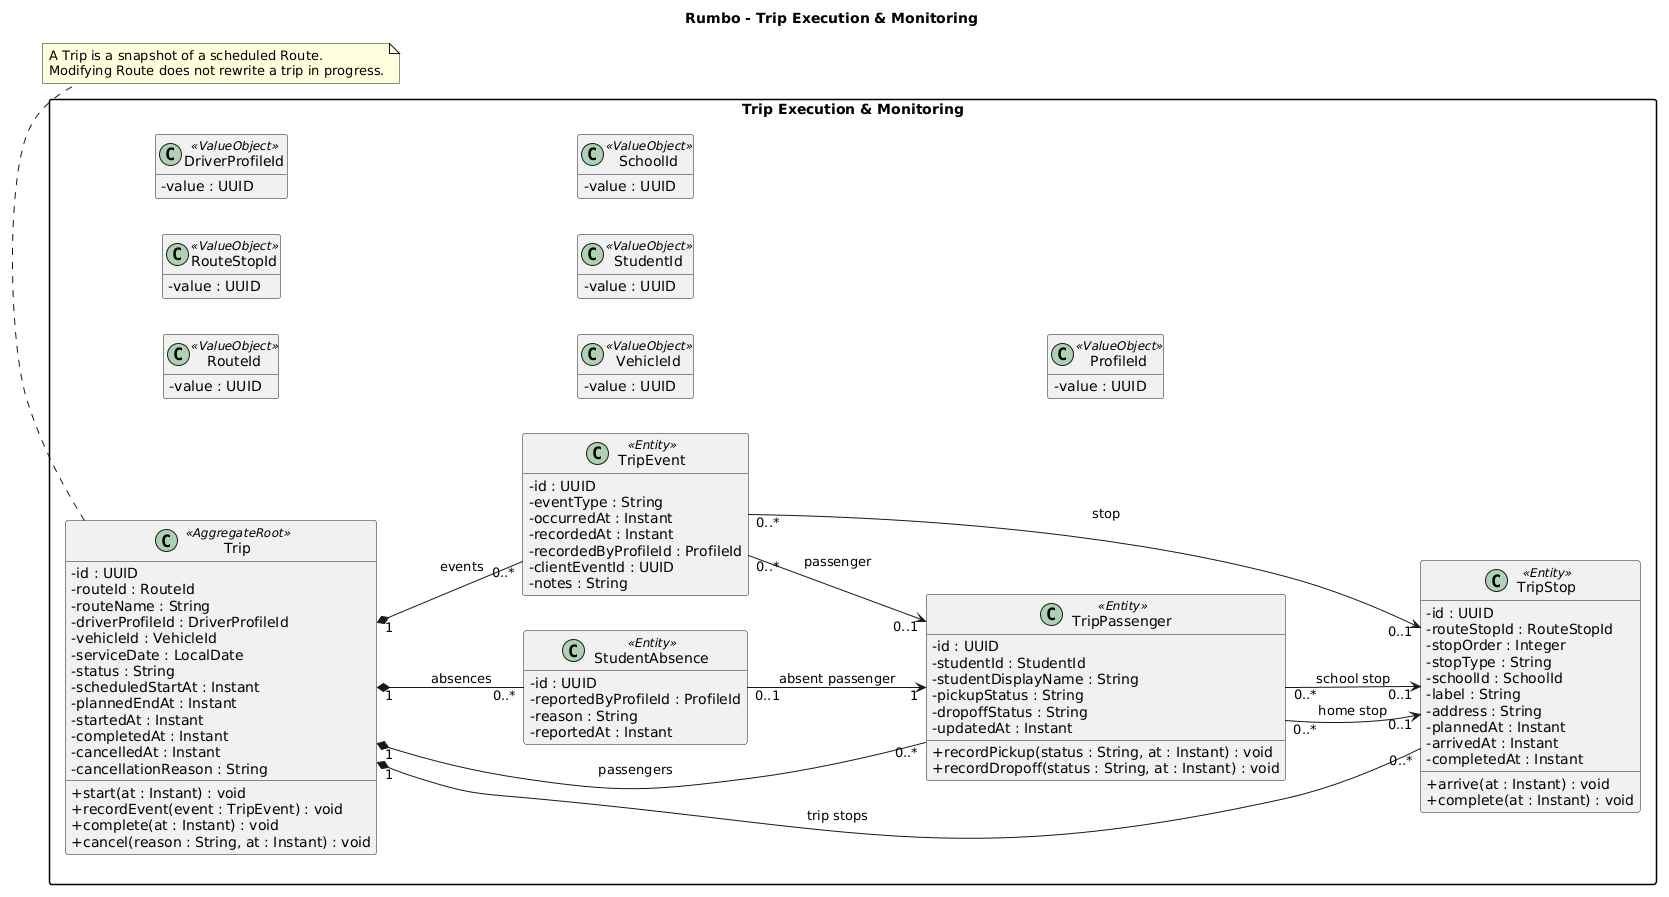

The diagram above was rendered by PlantUML. Its source (embedded in the PNG):
@startuml
left to right direction
skinparam classAttributeIconSize 0
skinparam packageStyle rectangle
hide empty members
title Rumbo - Trip Execution & Monitoring
package "Trip Execution & Monitoring" {
  class Trip <<AggregateRoot>> {
    -id : UUID
    -routeId : RouteId
    -routeName : String
    -driverProfileId : DriverProfileId
    -vehicleId : VehicleId
    -serviceDate : LocalDate
    -status : String
    -scheduledStartAt : Instant
    -plannedEndAt : Instant
    -startedAt : Instant
    -completedAt : Instant
    -cancelledAt : Instant
    -cancellationReason : String
    +start(at : Instant) : void
    +recordEvent(event : TripEvent) : void
    +complete(at : Instant) : void
    +cancel(reason : String, at : Instant) : void
  }
  class TripStop <<Entity>> {
    -id : UUID
    -routeStopId : RouteStopId
    -stopOrder : Integer
    -stopType : String
    -schoolId : SchoolId
    -label : String
    -address : String
    -plannedAt : Instant
    -arrivedAt : Instant
    -completedAt : Instant
    +arrive(at : Instant) : void
    +complete(at : Instant) : void
  }
  class TripPassenger <<Entity>> {
    -id : UUID
    -studentId : StudentId
    -studentDisplayName : String
    -pickupStatus : String
    -dropoffStatus : String
    -updatedAt : Instant
    +recordPickup(status : String, at : Instant) : void
    +recordDropoff(status : String, at : Instant) : void
  }
  class TripEvent <<Entity>> {
    -id : UUID
    -eventType : String
    -occurredAt : Instant
    -recordedAt : Instant
    -recordedByProfileId : ProfileId
    -clientEventId : UUID
    -notes : String
  }
  class StudentAbsence <<Entity>> {
    -id : UUID
    -reportedByProfileId : ProfileId
    -reason : String
    -reportedAt : Instant
  }
  class RouteId <<ValueObject>> {
    -value : UUID
  }
  class RouteStopId <<ValueObject>> {
    -value : UUID
  }
  class DriverProfileId <<ValueObject>> {
    -value : UUID
  }
  class VehicleId <<ValueObject>> {
    -value : UUID
  }
  class StudentId <<ValueObject>> {
    -value : UUID
  }
  class SchoolId <<ValueObject>> {
    -value : UUID
  }
  class ProfileId <<ValueObject>> {
    -value : UUID
  }
  Trip "1" *-- "0..*" TripStop : trip stops
  Trip "1" *-- "0..*" TripPassenger : passengers
  Trip "1" *-- "0..*" TripEvent : events
  Trip "1" *-- "0..*" StudentAbsence : absences
  TripPassenger "0..*" --> "0..1" TripStop : home stop
  TripPassenger "0..*" --> "0..1" TripStop : school stop
  TripEvent "0..*" --> "0..1" TripStop : stop
  TripEvent "0..*" --> "0..1" TripPassenger : passenger
  StudentAbsence "0..1" --> "1" TripPassenger : absent passenger
}
note bottom of Trip
  A Trip is a snapshot of a scheduled Route.
  Modifying Route does not rewrite a trip in progress.
end note
@enduml